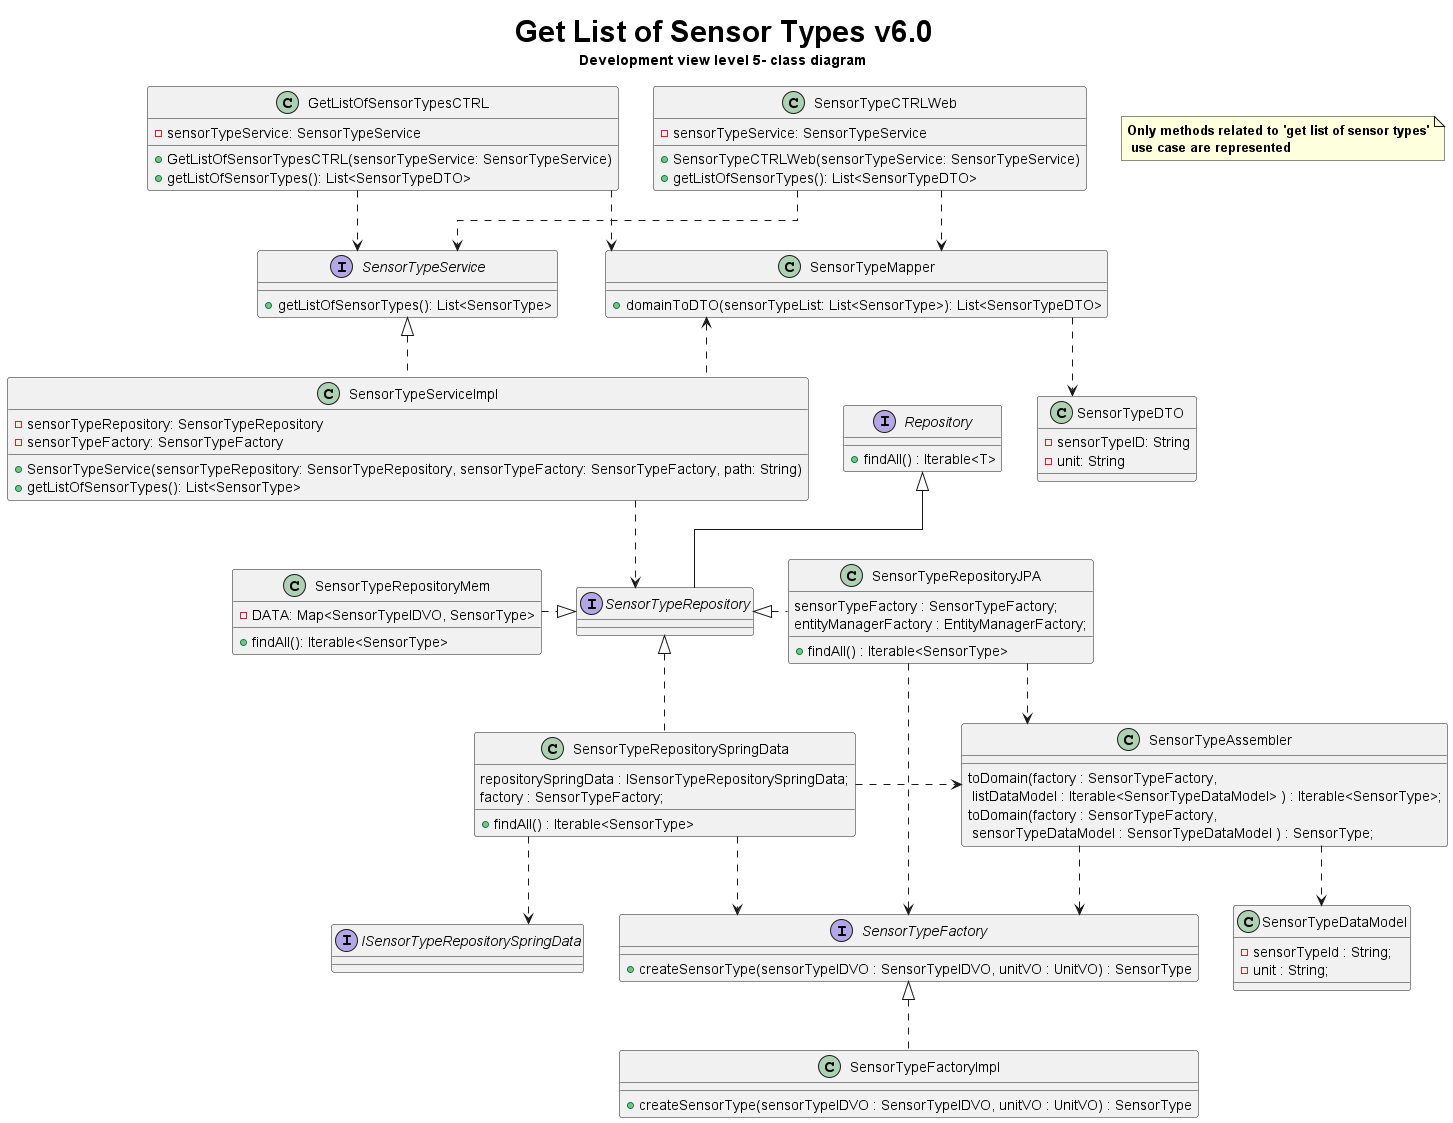

The diagram above was rendered by PlantUML. Its source (embedded in the PNG):
@startuml
title <size: 30> Get List of Sensor Types v6.0\n Development view level 5- class diagram
note "<b>Only methods related to 'get list of sensor types'\n<b> use case are represented" as N1
skinparam linetype ortho

GetListOfSensorTypesCTRL ..> SensorTypeService

SensorTypeCTRLWeb ..> SensorTypeMapper
GetListOfSensorTypesCTRL ..> SensorTypeMapper
SensorTypeServiceImpl ..down> SensorTypeRepository
SensorTypeServiceImpl ..up|> SensorTypeService
SensorTypeServiceImpl ..up> SensorTypeMapper
SensorTypeRepositoryMem ..right|> SensorTypeRepository
SensorTypeRepositoryJPA ..left|> SensorTypeRepository
SensorTypeRepositorySpringData ..up|> SensorTypeRepository
SensorTypeRepository -up-|> Repository
SensorTypeMapper ..> SensorTypeDTO
SensorTypeRepositoryJPA ..right> SensorTypeFactory
SensorTypeFactoryImpl ..up|> SensorTypeFactory
SensorTypeRepositoryJPA ..down> SensorTypeAssembler
SensorTypeRepositorySpringData ..right> SensorTypeAssembler
SensorTypeRepositorySpringData ..> SensorTypeFactory
SensorTypeRepositorySpringData ..> ISensorTypeRepositorySpringData
SensorTypeAssembler ..> SensorTypeFactory
SensorTypeAssembler ..> SensorTypeDataModel
SensorTypeCTRLWeb ..> SensorTypeService


interface ISensorTypeRepositorySpringData{
}

class SensorTypeRepositorySpringData{
repositorySpringData : ISensorTypeRepositorySpringData;
factory : SensorTypeFactory;

+ findAll() : Iterable<SensorType>
}
class SensorTypeDataModel{
    - sensorTypeId : String;
    - unit : String;
}


class SensorTypeAssembler{
    toDomain(factory : SensorTypeFactory,\n listDataModel : Iterable<SensorTypeDataModel> ) : Iterable<SensorType>;
    toDomain(factory : SensorTypeFactory,\n sensorTypeDataModel : SensorTypeDataModel ) : SensorType;
}


class SensorTypeFactoryImpl{
    + createSensorType(sensorTypeIDVO : SensorTypeIDVO, unitVO : UnitVO) : SensorType
}

interface SensorTypeFactory{
    + createSensorType(sensorTypeIDVO : SensorTypeIDVO, unitVO : UnitVO) : SensorType
}

class SensorTypeRepositoryJPA{
    sensorTypeFactory : SensorTypeFactory;
    entityManagerFactory : EntityManagerFactory;
    + findAll() : Iterable<SensorType>
}

class GetListOfSensorTypesCTRL {
    - sensorTypeService: SensorTypeService
    +GetListOfSensorTypesCTRL(sensorTypeService: SensorTypeService)
    +getListOfSensorTypes(): List<SensorTypeDTO>
}

class SensorTypeCTRLWeb {
    - sensorTypeService: SensorTypeService
    +SensorTypeCTRLWeb(sensorTypeService: SensorTypeService)
    +getListOfSensorTypes(): List<SensorTypeDTO>
}

class SensorTypeServiceImpl {
    - sensorTypeRepository: SensorTypeRepository
    - sensorTypeFactory: SensorTypeFactory

    +SensorTypeService(sensorTypeRepository: SensorTypeRepository, sensorTypeFactory: SensorTypeFactory, path: String)
    +getListOfSensorTypes(): List<SensorType>
}

class SensorTypeRepositoryMem{
    - DATA: Map<SensorTypeIDVO, SensorType>

    + findAll(): Iterable<SensorType>
}

class SensorTypeMapper {
    +domainToDTO(sensorTypeList: List<SensorType>): List<SensorTypeDTO>
}

interface SensorTypeService {
    + getListOfSensorTypes(): List<SensorType>
}

interface SensorTypeRepository {}

interface Repository {
    + findAll() : Iterable<T>

}

class SensorTypeDTO {
    - sensorTypeID: String
    - unit: String

}

@enduml